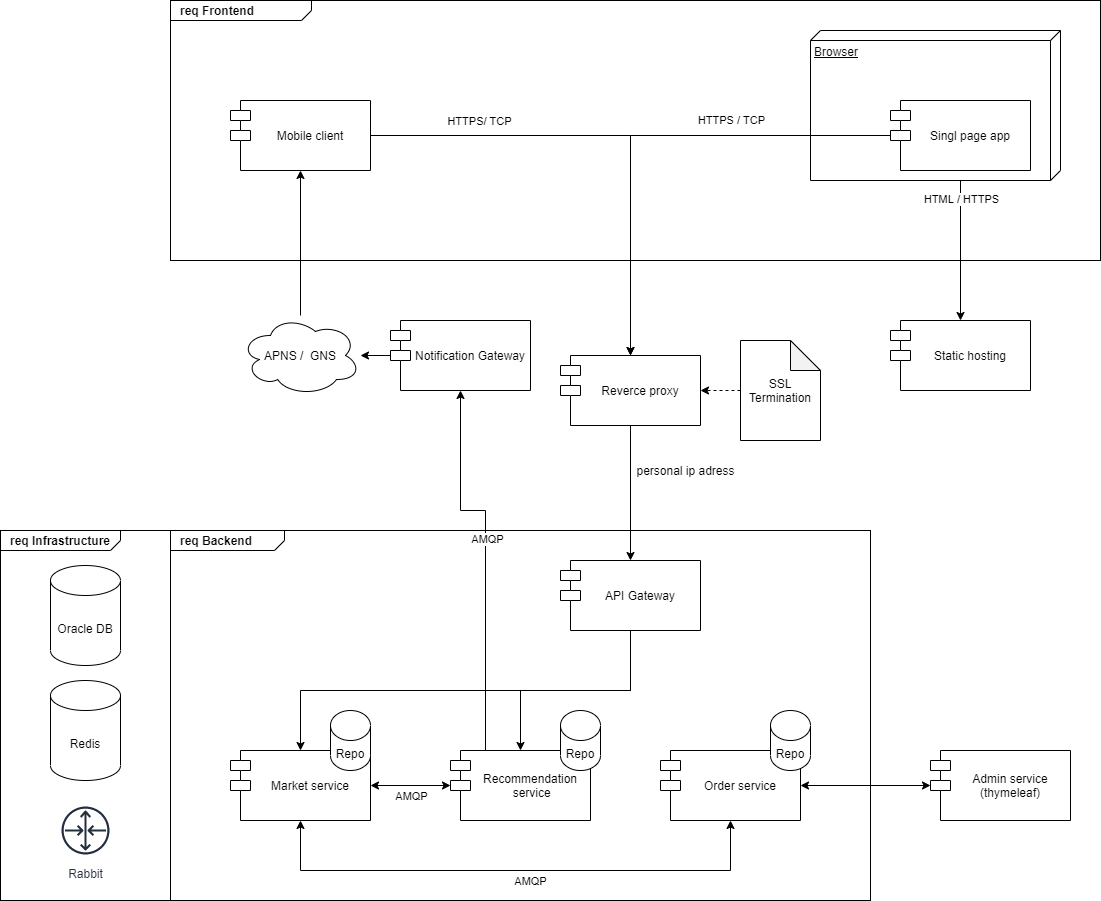

The diagram above was exported from draw.io. Its source (the exported page's mxGraphModel, read from the mxfile embedded in the PNG):
<mxGraphModel dx="1277" dy="1048" grid="1" gridSize="10" guides="1" tooltips="1" connect="1" arrows="1" fold="1" page="1" pageScale="1.5" pageWidth="1169" pageHeight="826" background="none" math="0" shadow="0">
  <root>
    <mxCell id="0" style=";html=1;" />
    <mxCell id="1" style=";html=1;" parent="0" />
    <mxCell id="1672d66443f91eb5-1" value="&lt;p style=&quot;margin: 0px ; margin-top: 4px ; margin-left: 10px ; text-align: left&quot;&gt;&lt;b&gt;req Frontend&lt;/b&gt;&lt;/p&gt;" style="html=1;strokeWidth=1;shape=mxgraph.sysml.package;html=1;overflow=fill;whiteSpace=wrap;fillColor=none;gradientColor=none;fontSize=12;align=center;labelX=141;" parent="1" vertex="1">
      <mxGeometry x="250" y="80" width="930" height="260" as="geometry" />
    </mxCell>
    <mxCell id="bpaXZDs4TKFmneh-dk8a-1" value="&lt;p style=&quot;margin: 0px ; margin-top: 4px ; margin-left: 10px ; text-align: left&quot;&gt;&lt;b&gt;req Backend&lt;/b&gt;&lt;/p&gt;" style="html=1;strokeWidth=1;shape=mxgraph.sysml.package;html=1;overflow=fill;whiteSpace=wrap;fillColor=none;gradientColor=none;fontSize=12;align=center;labelX=114;" parent="1" vertex="1">
      <mxGeometry x="250" y="610" width="700" height="370" as="geometry" />
    </mxCell>
    <mxCell id="bpaXZDs4TKFmneh-dk8a-10" style="edgeStyle=orthogonalEdgeStyle;rounded=0;orthogonalLoop=1;jettySize=auto;html=1;entryX=0.5;entryY=0;entryDx=0;entryDy=0;" parent="1" source="bpaXZDs4TKFmneh-dk8a-2" target="bpaXZDs4TKFmneh-dk8a-6" edge="1">
      <mxGeometry relative="1" as="geometry" />
    </mxCell>
    <mxCell id="bpaXZDs4TKFmneh-dk8a-11" value="HTTPS/ TCP" style="edgeLabel;html=1;align=center;verticalAlign=middle;resizable=0;points=[];" parent="bpaXZDs4TKFmneh-dk8a-10" vertex="1" connectable="0">
      <mxGeometry x="0.0676" y="-1" relative="1" as="geometry">
        <mxPoint x="-148" y="-16" as="offset" />
      </mxGeometry>
    </mxCell>
    <mxCell id="bpaXZDs4TKFmneh-dk8a-2" value="Mobile client" style="shape=module;align=left;spacingLeft=20;align=center;verticalAlign=middle;" parent="1" vertex="1">
      <mxGeometry x="310" y="180" width="140" height="70" as="geometry" />
    </mxCell>
    <mxCell id="bpaXZDs4TKFmneh-dk8a-13" style="edgeStyle=orthogonalEdgeStyle;rounded=0;orthogonalLoop=1;jettySize=auto;html=1;" parent="1" source="bpaXZDs4TKFmneh-dk8a-3" target="bpaXZDs4TKFmneh-dk8a-12" edge="1">
      <mxGeometry relative="1" as="geometry" />
    </mxCell>
    <mxCell id="bpaXZDs4TKFmneh-dk8a-14" value="HTML / HTTPS" style="edgeLabel;html=1;align=center;verticalAlign=middle;resizable=0;points=[];" parent="bpaXZDs4TKFmneh-dk8a-13" vertex="1" connectable="0">
      <mxGeometry x="-0.376" relative="1" as="geometry">
        <mxPoint y="-19" as="offset" />
      </mxGeometry>
    </mxCell>
    <mxCell id="bpaXZDs4TKFmneh-dk8a-22" style="edgeStyle=orthogonalEdgeStyle;rounded=0;orthogonalLoop=1;jettySize=auto;html=1;exitX=0.5;exitY=1;exitDx=0;exitDy=0;" parent="1" source="bpaXZDs4TKFmneh-dk8a-4" target="bpaXZDs4TKFmneh-dk8a-21" edge="1">
      <mxGeometry relative="1" as="geometry" />
    </mxCell>
    <mxCell id="bpaXZDs4TKFmneh-dk8a-33" style="edgeStyle=orthogonalEdgeStyle;rounded=0;orthogonalLoop=1;jettySize=auto;html=1;startArrow=none;startFill=0;" parent="1" source="bpaXZDs4TKFmneh-dk8a-4" target="bpaXZDs4TKFmneh-dk8a-23" edge="1">
      <mxGeometry relative="1" as="geometry" />
    </mxCell>
    <mxCell id="bpaXZDs4TKFmneh-dk8a-4" value="API Gateway" style="shape=module;align=left;spacingLeft=20;align=center;verticalAlign=middle;" parent="1" vertex="1">
      <mxGeometry x="640" y="640" width="140" height="70" as="geometry" />
    </mxCell>
    <mxCell id="bpaXZDs4TKFmneh-dk8a-19" style="edgeStyle=orthogonalEdgeStyle;rounded=0;orthogonalLoop=1;jettySize=auto;html=1;" parent="1" source="bpaXZDs4TKFmneh-dk8a-6" target="bpaXZDs4TKFmneh-dk8a-4" edge="1">
      <mxGeometry relative="1" as="geometry" />
    </mxCell>
    <mxCell id="bpaXZDs4TKFmneh-dk8a-6" value="Reverce proxy" style="shape=module;align=left;spacingLeft=20;align=center;verticalAlign=middle;" parent="1" vertex="1">
      <mxGeometry x="640" y="435" width="140" height="70" as="geometry" />
    </mxCell>
    <mxCell id="bpaXZDs4TKFmneh-dk8a-8" style="edgeStyle=orthogonalEdgeStyle;rounded=0;orthogonalLoop=1;jettySize=auto;html=1;entryX=1;entryY=0.5;entryDx=0;entryDy=0;dashed=1;" parent="1" source="bpaXZDs4TKFmneh-dk8a-7" target="bpaXZDs4TKFmneh-dk8a-6" edge="1">
      <mxGeometry relative="1" as="geometry" />
    </mxCell>
    <mxCell id="bpaXZDs4TKFmneh-dk8a-7" value="SSL Termination" style="shape=note;whiteSpace=wrap;html=1;backgroundOutline=1;darkOpacity=0.05;verticalAlign=middle;" parent="1" vertex="1">
      <mxGeometry x="820" y="420" width="80" height="100" as="geometry" />
    </mxCell>
    <mxCell id="bpaXZDs4TKFmneh-dk8a-15" value="Browser" style="verticalAlign=top;align=left;spacingTop=8;spacingLeft=2;spacingRight=12;shape=cube;size=10;direction=south;fontStyle=4;html=1;" parent="1" vertex="1">
      <mxGeometry x="890" y="110" width="250" height="150" as="geometry" />
    </mxCell>
    <mxCell id="bpaXZDs4TKFmneh-dk8a-12" value="Static hosting" style="shape=module;align=left;spacingLeft=20;align=center;verticalAlign=middle;" parent="1" vertex="1">
      <mxGeometry x="970" y="400" width="140" height="70" as="geometry" />
    </mxCell>
    <mxCell id="bpaXZDs4TKFmneh-dk8a-17" style="edgeStyle=orthogonalEdgeStyle;rounded=0;orthogonalLoop=1;jettySize=auto;html=1;" parent="1" source="bpaXZDs4TKFmneh-dk8a-3" target="bpaXZDs4TKFmneh-dk8a-6" edge="1">
      <mxGeometry relative="1" as="geometry" />
    </mxCell>
    <mxCell id="bpaXZDs4TKFmneh-dk8a-3" value="Singl page app" style="shape=module;align=left;spacingLeft=20;align=center;verticalAlign=middle;" parent="1" vertex="1">
      <mxGeometry x="970" y="180" width="140" height="70" as="geometry" />
    </mxCell>
    <mxCell id="bpaXZDs4TKFmneh-dk8a-18" value="HTTPS / TCP" style="edgeLabel;html=1;align=center;verticalAlign=middle;resizable=0;points=[];" parent="1" vertex="1" connectable="0">
      <mxGeometry x="810.0000000000002" y="199.99551724137928" as="geometry" />
    </mxCell>
    <mxCell id="bpaXZDs4TKFmneh-dk8a-26" style="edgeStyle=orthogonalEdgeStyle;rounded=0;orthogonalLoop=1;jettySize=auto;html=1;entryX=0.5;entryY=1;entryDx=0;entryDy=0;exitX=0.5;exitY=1;exitDx=0;exitDy=0;startArrow=classic;startFill=1;" parent="1" source="bpaXZDs4TKFmneh-dk8a-21" target="bpaXZDs4TKFmneh-dk8a-24" edge="1">
      <mxGeometry relative="1" as="geometry">
        <Array as="points">
          <mxPoint x="380" y="950" />
          <mxPoint x="810" y="950" />
        </Array>
      </mxGeometry>
    </mxCell>
    <mxCell id="bpaXZDs4TKFmneh-dk8a-27" value="AMQP" style="edgeLabel;html=1;align=center;verticalAlign=middle;resizable=0;points=[];" parent="bpaXZDs4TKFmneh-dk8a-26" vertex="1" connectable="0">
      <mxGeometry x="0.0537" y="1" relative="1" as="geometry">
        <mxPoint y="11" as="offset" />
      </mxGeometry>
    </mxCell>
    <mxCell id="bpaXZDs4TKFmneh-dk8a-21" value="Market service" style="shape=module;align=left;spacingLeft=20;align=center;verticalAlign=middle;" parent="1" vertex="1">
      <mxGeometry x="310" y="830" width="140" height="70" as="geometry" />
    </mxCell>
    <mxCell id="bpaXZDs4TKFmneh-dk8a-29" style="edgeStyle=orthogonalEdgeStyle;rounded=0;orthogonalLoop=1;jettySize=auto;html=1;startArrow=classic;startFill=1;" parent="1" source="bpaXZDs4TKFmneh-dk8a-23" target="bpaXZDs4TKFmneh-dk8a-21" edge="1">
      <mxGeometry relative="1" as="geometry" />
    </mxCell>
    <mxCell id="bpaXZDs4TKFmneh-dk8a-30" value="AMQP" style="edgeLabel;html=1;align=center;verticalAlign=middle;resizable=0;points=[];" parent="bpaXZDs4TKFmneh-dk8a-29" vertex="1" connectable="0">
      <mxGeometry x="-0.2534" y="2" relative="1" as="geometry">
        <mxPoint x="-10" y="8" as="offset" />
      </mxGeometry>
    </mxCell>
    <mxCell id="bpaXZDs4TKFmneh-dk8a-50" style="edgeStyle=orthogonalEdgeStyle;rounded=0;orthogonalLoop=1;jettySize=auto;html=1;startArrow=none;startFill=0;exitX=0.25;exitY=0;exitDx=0;exitDy=0;" parent="1" source="bpaXZDs4TKFmneh-dk8a-23" target="bpaXZDs4TKFmneh-dk8a-49" edge="1">
      <mxGeometry relative="1" as="geometry">
        <Array as="points">
          <mxPoint x="565" y="590" />
          <mxPoint x="540" y="590" />
        </Array>
      </mxGeometry>
    </mxCell>
    <mxCell id="bpaXZDs4TKFmneh-dk8a-51" value="AMQP" style="edgeLabel;html=1;align=center;verticalAlign=middle;resizable=0;points=[];" parent="bpaXZDs4TKFmneh-dk8a-50" vertex="1" connectable="0">
      <mxGeometry x="0.1028" relative="1" as="geometry">
        <mxPoint x="1" as="offset" />
      </mxGeometry>
    </mxCell>
    <mxCell id="bpaXZDs4TKFmneh-dk8a-23" value="Recommendation&#10; service" style="shape=module;align=left;spacingLeft=20;align=center;verticalAlign=middle;" parent="1" vertex="1">
      <mxGeometry x="530" y="830" width="140" height="70" as="geometry" />
    </mxCell>
    <mxCell id="bpaXZDs4TKFmneh-dk8a-24" value="Order service" style="shape=module;align=left;spacingLeft=20;align=center;verticalAlign=middle;" parent="1" vertex="1">
      <mxGeometry x="740" y="830" width="140" height="70" as="geometry" />
    </mxCell>
    <mxCell id="bpaXZDs4TKFmneh-dk8a-35" style="edgeStyle=orthogonalEdgeStyle;rounded=0;orthogonalLoop=1;jettySize=auto;html=1;entryX=1;entryY=0.5;entryDx=0;entryDy=0;startArrow=classic;startFill=1;" parent="1" source="bpaXZDs4TKFmneh-dk8a-32" target="bpaXZDs4TKFmneh-dk8a-24" edge="1">
      <mxGeometry relative="1" as="geometry" />
    </mxCell>
    <mxCell id="bpaXZDs4TKFmneh-dk8a-32" value="Admin service&#10;(thymeleaf)" style="shape=module;align=left;spacingLeft=20;align=center;verticalAlign=middle;" parent="1" vertex="1">
      <mxGeometry x="1010" y="830" width="140" height="70" as="geometry" />
    </mxCell>
    <mxCell id="bpaXZDs4TKFmneh-dk8a-36" value="Repo" style="shape=cylinder3;whiteSpace=wrap;html=1;boundedLbl=1;backgroundOutline=1;size=15;verticalAlign=middle;" parent="1" vertex="1">
      <mxGeometry x="410" y="790" width="40" height="60" as="geometry" />
    </mxCell>
    <mxCell id="bpaXZDs4TKFmneh-dk8a-37" value="Repo" style="shape=cylinder3;whiteSpace=wrap;html=1;boundedLbl=1;backgroundOutline=1;size=15;verticalAlign=middle;" parent="1" vertex="1">
      <mxGeometry x="640" y="790" width="40" height="60" as="geometry" />
    </mxCell>
    <mxCell id="bpaXZDs4TKFmneh-dk8a-38" value="Repo" style="shape=cylinder3;whiteSpace=wrap;html=1;boundedLbl=1;backgroundOutline=1;size=15;verticalAlign=middle;" parent="1" vertex="1">
      <mxGeometry x="850" y="790" width="40" height="60" as="geometry" />
    </mxCell>
    <mxCell id="bpaXZDs4TKFmneh-dk8a-45" value="&lt;p style=&quot;margin: 0px ; margin-top: 4px ; margin-left: 10px ; text-align: left&quot;&gt;&lt;b&gt;req Infrastructure&lt;/b&gt;&lt;/p&gt;" style="html=1;strokeWidth=1;shape=mxgraph.sysml.package;html=1;overflow=fill;whiteSpace=wrap;fillColor=none;gradientColor=none;fontSize=12;align=center;labelX=120;" parent="1" vertex="1">
      <mxGeometry x="80" y="610" width="170" height="370" as="geometry" />
    </mxCell>
    <mxCell id="bpaXZDs4TKFmneh-dk8a-46" value="Oracle DB" style="shape=cylinder3;whiteSpace=wrap;html=1;boundedLbl=1;backgroundOutline=1;size=15;verticalAlign=middle;" parent="1" vertex="1">
      <mxGeometry x="130" y="645" width="70" height="100" as="geometry" />
    </mxCell>
    <mxCell id="bpaXZDs4TKFmneh-dk8a-47" value="Redis" style="shape=cylinder3;whiteSpace=wrap;html=1;boundedLbl=1;backgroundOutline=1;size=15;verticalAlign=middle;" parent="1" vertex="1">
      <mxGeometry x="130" y="760" width="70" height="100" as="geometry" />
    </mxCell>
    <mxCell id="bpaXZDs4TKFmneh-dk8a-48" value="Rabbit" style="outlineConnect=0;fontColor=#232F3E;gradientColor=none;strokeColor=#232F3E;fillColor=#ffffff;dashed=0;verticalLabelPosition=bottom;verticalAlign=top;align=center;html=1;fontSize=12;fontStyle=0;aspect=fixed;shape=mxgraph.aws4.resourceIcon;resIcon=mxgraph.aws4.router;" parent="1" vertex="1">
      <mxGeometry x="135" y="880" width="60" height="60" as="geometry" />
    </mxCell>
    <mxCell id="bpaXZDs4TKFmneh-dk8a-53" style="edgeStyle=orthogonalEdgeStyle;rounded=0;orthogonalLoop=1;jettySize=auto;html=1;startArrow=none;startFill=0;" parent="1" source="bpaXZDs4TKFmneh-dk8a-49" target="bpaXZDs4TKFmneh-dk8a-52" edge="1">
      <mxGeometry relative="1" as="geometry" />
    </mxCell>
    <mxCell id="bpaXZDs4TKFmneh-dk8a-49" value="Notification Gateway" style="shape=module;align=left;spacingLeft=20;align=center;verticalAlign=middle;" parent="1" vertex="1">
      <mxGeometry x="470" y="400" width="140" height="70" as="geometry" />
    </mxCell>
    <mxCell id="bpaXZDs4TKFmneh-dk8a-54" style="edgeStyle=orthogonalEdgeStyle;rounded=0;orthogonalLoop=1;jettySize=auto;html=1;startArrow=none;startFill=0;" parent="1" source="bpaXZDs4TKFmneh-dk8a-52" target="bpaXZDs4TKFmneh-dk8a-2" edge="1">
      <mxGeometry relative="1" as="geometry" />
    </mxCell>
    <mxCell id="bpaXZDs4TKFmneh-dk8a-52" value="APNS /&amp;nbsp; GNS" style="ellipse;shape=cloud;whiteSpace=wrap;html=1;verticalAlign=middle;" parent="1" vertex="1">
      <mxGeometry x="320" y="395" width="120" height="80" as="geometry" />
    </mxCell>
    <mxCell id="bpaXZDs4TKFmneh-dk8a-55" value="personal ip adress" style="text;html=1;align=center;verticalAlign=middle;resizable=0;points=[];autosize=1;strokeColor=none;" parent="1" vertex="1">
      <mxGeometry x="710" y="540" width="110" height="20" as="geometry" />
    </mxCell>
  </root>
</mxGraphModel>